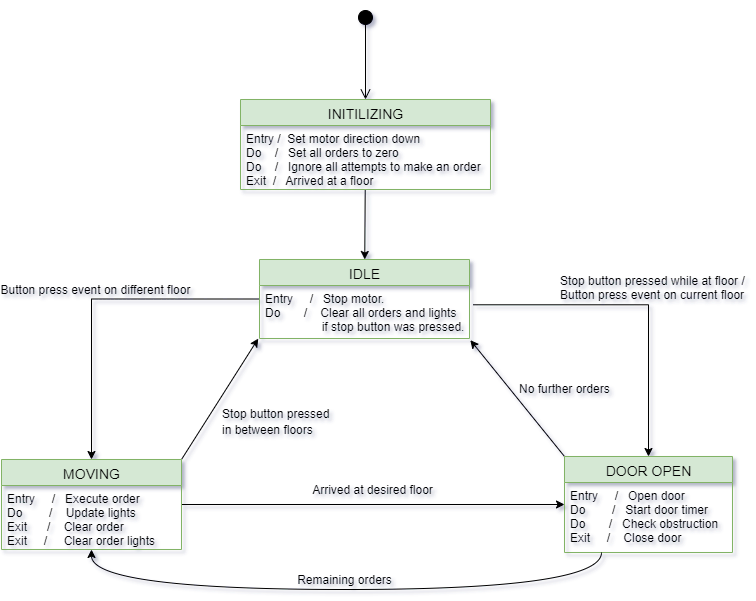

The diagram above was exported from draw.io. Its source (the exported page's mxGraphModel, read from the mxfile embedded in the PNG):
<mxGraphModel dx="1038" dy="548" grid="0" gridSize="10" guides="1" tooltips="1" connect="1" arrows="1" fold="1" page="1" pageScale="1" pageWidth="827" pageHeight="1169" background="#FFFFFF" math="0" shadow="1">
  <root>
    <mxCell id="WIyWlLk6GJQsqaUBKTNV-0" />
    <mxCell id="WIyWlLk6GJQsqaUBKTNV-1" parent="WIyWlLk6GJQsqaUBKTNV-0" />
    <mxCell id="0_0dadyRX7Vl8BMTg-1B-25" value="" style="edgeStyle=none;rounded=0;orthogonalLoop=1;jettySize=auto;html=1;labelBackgroundColor=none;startArrow=none;startFill=0;fontSize=14;" parent="WIyWlLk6GJQsqaUBKTNV-1" source="0_0dadyRX7Vl8BMTg-1B-16" target="0_0dadyRX7Vl8BMTg-1B-23" edge="1">
      <mxGeometry relative="1" as="geometry" />
    </mxCell>
    <mxCell id="0_0dadyRX7Vl8BMTg-1B-16" value="&lt;span style=&quot;font-weight: normal&quot;&gt;INITILIZING&lt;/span&gt;" style="swimlane;fontStyle=1;align=center;verticalAlign=top;childLayout=stackLayout;horizontal=1;startSize=26;horizontalStack=0;resizeParent=1;resizeParentMax=0;resizeLast=0;collapsible=1;marginBottom=0;strokeColor=#82b366;strokeWidth=1;fillColor=#d5e8d4;fontSize=14;html=1;" parent="WIyWlLk6GJQsqaUBKTNV-1" vertex="1">
      <mxGeometry x="289" y="160" width="250" height="90" as="geometry">
        <mxRectangle x="310" y="160" width="110" height="26" as="alternateBounds" />
      </mxGeometry>
    </mxCell>
    <mxCell id="0_0dadyRX7Vl8BMTg-1B-19" value="Entry /  Set motor direction down&#10;Do    /   Set all orders to zero &#10;Do    /   Ignore all attempts to make an order&#10;Exit  /   Arrived at a floor&#10;" style="text;strokeColor=none;fillColor=none;align=left;verticalAlign=top;spacingLeft=4;spacingRight=4;overflow=hidden;rotatable=0;points=[[0,0.5],[1,0.5]];portConstraint=eastwest;" parent="0_0dadyRX7Vl8BMTg-1B-16" vertex="1">
      <mxGeometry y="26" width="250" height="64" as="geometry" />
    </mxCell>
    <mxCell id="0_0dadyRX7Vl8BMTg-1B-28" value="Button press event on different floor" style="edgeStyle=orthogonalEdgeStyle;rounded=0;orthogonalLoop=1;jettySize=auto;html=1;labelBackgroundColor=none;startArrow=none;startFill=0;fontSize=12;verticalAlign=bottom;" parent="WIyWlLk6GJQsqaUBKTNV-1" source="0_0dadyRX7Vl8BMTg-1B-23" target="0_0dadyRX7Vl8BMTg-1B-26" edge="1">
      <mxGeometry relative="1" as="geometry" />
    </mxCell>
    <mxCell id="0_0dadyRX7Vl8BMTg-1B-35" value="&lt;font style=&quot;font-size: 12px&quot;&gt;No further orders&lt;/font&gt;" style="rounded=0;orthogonalLoop=1;jettySize=auto;html=1;entryX=0;entryY=0;entryDx=0;entryDy=0;labelBackgroundColor=none;startArrow=classic;startFill=1;fontSize=14;exitX=1.004;exitY=1.031;exitDx=0;exitDy=0;exitPerimeter=0;endArrow=none;endFill=0;align=left;horizontal=1;verticalAlign=bottom;" parent="WIyWlLk6GJQsqaUBKTNV-1" source="0_0dadyRX7Vl8BMTg-1B-24" target="0_0dadyRX7Vl8BMTg-1B-30" edge="1">
      <mxGeometry relative="1" as="geometry" />
    </mxCell>
    <mxCell id="0_0dadyRX7Vl8BMTg-1B-23" value="&lt;span style=&quot;font-weight: normal&quot;&gt;IDLE&lt;/span&gt;" style="swimlane;fontStyle=1;align=center;verticalAlign=top;childLayout=stackLayout;horizontal=1;startSize=26;horizontalStack=0;resizeParent=1;resizeParentMax=0;resizeLast=0;collapsible=1;marginBottom=0;strokeColor=#82b366;strokeWidth=1;fillColor=#d5e8d4;fontSize=14;html=1;" parent="WIyWlLk6GJQsqaUBKTNV-1" vertex="1">
      <mxGeometry x="308" y="320" width="210" height="79" as="geometry">
        <mxRectangle x="310" y="160" width="110" height="26" as="alternateBounds" />
      </mxGeometry>
    </mxCell>
    <mxCell id="0_0dadyRX7Vl8BMTg-1B-24" value="Entry     /   Stop motor.&#10;Do       /    Clear all orders and lights &#10;                 if stop button was pressed." style="text;strokeColor=none;fillColor=none;align=left;verticalAlign=top;spacingLeft=4;spacingRight=4;overflow=hidden;rotatable=0;points=[[0,0.5],[1,0.5]];portConstraint=eastwest;" parent="0_0dadyRX7Vl8BMTg-1B-23" vertex="1">
      <mxGeometry y="26" width="210" height="53" as="geometry" />
    </mxCell>
    <mxCell id="0_0dadyRX7Vl8BMTg-1B-32" value="Arrived at desired floor" style="edgeStyle=none;rounded=0;orthogonalLoop=1;jettySize=auto;html=1;labelBackgroundColor=none;startArrow=none;startFill=0;fontSize=12;verticalAlign=bottom;" parent="WIyWlLk6GJQsqaUBKTNV-1" source="0_0dadyRX7Vl8BMTg-1B-26" target="0_0dadyRX7Vl8BMTg-1B-30" edge="1">
      <mxGeometry y="5" relative="1" as="geometry">
        <mxPoint x="-1" as="offset" />
      </mxGeometry>
    </mxCell>
    <mxCell id="0_0dadyRX7Vl8BMTg-1B-34" value="&lt;font style=&quot;font-size: 12px&quot;&gt;Stop button pressed &lt;br&gt;in between floors&lt;/font&gt;" style="rounded=0;orthogonalLoop=1;jettySize=auto;html=1;labelBackgroundColor=none;startArrow=none;startFill=0;fontSize=14;entryX=-0.006;entryY=1.002;entryDx=0;entryDy=0;entryPerimeter=0;exitX=1;exitY=0;exitDx=0;exitDy=0;align=left;verticalAlign=top;" parent="WIyWlLk6GJQsqaUBKTNV-1" source="0_0dadyRX7Vl8BMTg-1B-26" target="0_0dadyRX7Vl8BMTg-1B-24" edge="1">
      <mxGeometry relative="1" as="geometry">
        <mxPoint x="360" y="440" as="targetPoint" />
      </mxGeometry>
    </mxCell>
    <mxCell id="0_0dadyRX7Vl8BMTg-1B-26" value="&lt;span style=&quot;font-weight: normal&quot;&gt;MOVING&lt;/span&gt;" style="swimlane;fontStyle=1;align=center;verticalAlign=top;childLayout=stackLayout;horizontal=1;startSize=26;horizontalStack=0;resizeParent=1;resizeParentMax=0;resizeLast=0;collapsible=1;marginBottom=0;strokeColor=#82b366;strokeWidth=1;fillColor=#d5e8d4;fontSize=14;html=1;" parent="WIyWlLk6GJQsqaUBKTNV-1" vertex="1">
      <mxGeometry x="50" y="520" width="180" height="90" as="geometry">
        <mxRectangle x="310" y="160" width="110" height="26" as="alternateBounds" />
      </mxGeometry>
    </mxCell>
    <mxCell id="0_0dadyRX7Vl8BMTg-1B-27" value="Entry     /   Execute order&#10;Do        /    Update lights &#10;Exit      /    Clear order&#10;Exit     /     Clear order lights" style="text;strokeColor=none;fillColor=none;align=left;verticalAlign=top;spacingLeft=4;spacingRight=4;overflow=hidden;rotatable=0;points=[[0,0.5],[1,0.5]];portConstraint=eastwest;" parent="0_0dadyRX7Vl8BMTg-1B-26" vertex="1">
      <mxGeometry y="26" width="180" height="64" as="geometry" />
    </mxCell>
    <mxCell id="0_0dadyRX7Vl8BMTg-1B-33" value="Stop button pressed while at floor /&lt;br&gt;Button press event on current floor" style="edgeStyle=orthogonalEdgeStyle;rounded=0;orthogonalLoop=1;jettySize=auto;html=1;exitX=0.5;exitY=0;exitDx=0;exitDy=0;labelBackgroundColor=none;startArrow=classic;startFill=1;fontSize=12;entryX=1.017;entryY=0.364;entryDx=0;entryDy=0;entryPerimeter=0;endArrow=none;endFill=0;align=left;verticalAlign=bottom;" parent="WIyWlLk6GJQsqaUBKTNV-1" source="0_0dadyRX7Vl8BMTg-1B-30" target="0_0dadyRX7Vl8BMTg-1B-24" edge="1">
      <mxGeometry x="0.4777" relative="1" as="geometry">
        <mxPoint as="offset" />
      </mxGeometry>
    </mxCell>
    <mxCell id="0_0dadyRX7Vl8BMTg-1B-30" value="&lt;span style=&quot;font-weight: normal&quot;&gt;DOOR OPEN&lt;/span&gt;" style="swimlane;fontStyle=1;align=center;verticalAlign=top;childLayout=stackLayout;horizontal=1;startSize=26;horizontalStack=0;resizeParent=1;resizeParentMax=0;resizeLast=0;collapsible=1;marginBottom=0;strokeColor=#82b366;strokeWidth=1;fillColor=#d5e8d4;fontSize=14;html=1;" parent="WIyWlLk6GJQsqaUBKTNV-1" vertex="1">
      <mxGeometry x="613" y="517" width="168" height="96" as="geometry">
        <mxRectangle x="310" y="160" width="110" height="26" as="alternateBounds" />
      </mxGeometry>
    </mxCell>
    <mxCell id="0_0dadyRX7Vl8BMTg-1B-31" value="Entry     /   Open door&#10;Do        /   Start door timer&#10;Do       /   Check obstruction&#10;Exit     /    Close door" style="text;strokeColor=none;fillColor=none;align=left;verticalAlign=top;spacingLeft=4;spacingRight=4;overflow=hidden;rotatable=0;points=[[0,0.5],[1,0.5]];portConstraint=eastwest;" parent="0_0dadyRX7Vl8BMTg-1B-30" vertex="1">
      <mxGeometry y="26" width="168" height="70" as="geometry" />
    </mxCell>
    <mxCell id="0_0dadyRX7Vl8BMTg-1B-36" value="Remaining orders" style="edgeStyle=orthogonalEdgeStyle;rounded=0;orthogonalLoop=1;jettySize=auto;html=1;labelBackgroundColor=none;startArrow=none;startFill=0;endArrow=classic;endFill=1;fontSize=12;curved=1;verticalAlign=bottom;" parent="WIyWlLk6GJQsqaUBKTNV-1" source="0_0dadyRX7Vl8BMTg-1B-31" target="0_0dadyRX7Vl8BMTg-1B-27" edge="1">
      <mxGeometry relative="1" as="geometry">
        <Array as="points">
          <mxPoint x="650" y="650" />
          <mxPoint x="140" y="650" />
        </Array>
      </mxGeometry>
    </mxCell>
    <mxCell id="8IA0_NBSomANBTzqpKe4-1" value="" style="html=1;verticalAlign=bottom;startArrow=circle;startFill=1;endArrow=open;startSize=6;endSize=8;labelBackgroundColor=none;fontSize=12;entryX=0.5;entryY=0;entryDx=0;entryDy=0;" parent="WIyWlLk6GJQsqaUBKTNV-1" target="0_0dadyRX7Vl8BMTg-1B-16" edge="1">
      <mxGeometry width="80" relative="1" as="geometry">
        <mxPoint x="414" y="70" as="sourcePoint" />
        <mxPoint x="413" y="157" as="targetPoint" />
      </mxGeometry>
    </mxCell>
  </root>
</mxGraphModel>